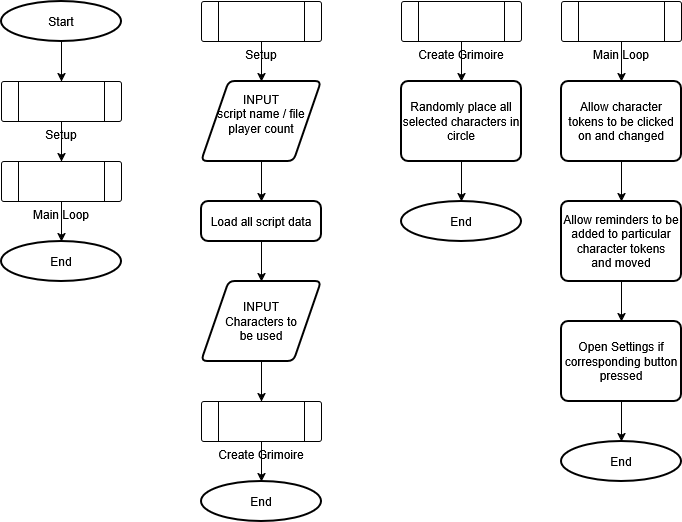

The diagram above was exported from draw.io. Its source (the exported page's mxGraphModel, read from the mxfile embedded in the PNG):
<mxGraphModel dx="1414" dy="787" grid="1" gridSize="10" guides="1" tooltips="1" connect="1" arrows="1" fold="1" page="1" pageScale="1" pageWidth="827" pageHeight="1169" math="0" shadow="0">
  <root>
    <mxCell id="0" />
    <mxCell id="1" parent="0" />
    <mxCell id="WCvjGo8b8W-mNI6L-mIF-6" edge="1" parent="1" style="edgeStyle=orthogonalEdgeStyle;rounded=0;orthogonalLoop=1;jettySize=auto;html=1;exitX=0.5;exitY=1;exitDx=0;exitDy=0;exitPerimeter=0;entryX=0.5;entryY=0;entryDx=0;entryDy=0;" target="WCvjGo8b8W-mNI6L-mIF-2">
      <mxGeometry relative="1" as="geometry">
        <mxPoint x="300" y="80" as="sourcePoint" />
      </mxGeometry>
    </mxCell>
    <mxCell id="WCvjGo8b8W-mNI6L-mIF-7" edge="1" parent="1" source="WCvjGo8b8W-mNI6L-mIF-2" style="edgeStyle=orthogonalEdgeStyle;rounded=0;orthogonalLoop=1;jettySize=auto;html=1;exitX=0.5;exitY=1;exitDx=0;exitDy=0;entryX=0.5;entryY=0;entryDx=0;entryDy=0;" target="WCvjGo8b8W-mNI6L-mIF-4">
      <mxGeometry relative="1" as="geometry" />
    </mxCell>
    <mxCell id="WCvjGo8b8W-mNI6L-mIF-2" parent="1" style="shape=parallelogram;html=1;strokeWidth=2;perimeter=parallelogramPerimeter;whiteSpace=wrap;rounded=1;arcSize=12;size=0.23;" value="&lt;div&gt;INPUT&lt;/div&gt;&lt;div&gt;script name / file&lt;/div&gt;&lt;div&gt;player count&lt;/div&gt;&lt;div&gt;&lt;br&gt;&lt;/div&gt;" vertex="1">
      <mxGeometry height="80" width="120" x="240" y="120" as="geometry" />
    </mxCell>
    <mxCell id="WCvjGo8b8W-mNI6L-mIF-8" edge="1" parent="1" source="WCvjGo8b8W-mNI6L-mIF-4" style="edgeStyle=orthogonalEdgeStyle;rounded=0;orthogonalLoop=1;jettySize=auto;html=1;exitX=0.5;exitY=1;exitDx=0;exitDy=0;entryX=0.5;entryY=0;entryDx=0;entryDy=0;" target="WCvjGo8b8W-mNI6L-mIF-5">
      <mxGeometry relative="1" as="geometry" />
    </mxCell>
    <mxCell id="WCvjGo8b8W-mNI6L-mIF-4" parent="1" style="rounded=1;whiteSpace=wrap;html=1;absoluteArcSize=1;arcSize=14;strokeWidth=2;" value="&lt;div&gt;Load all script data&lt;/div&gt;" vertex="1">
      <mxGeometry height="40" width="120" x="240" y="240" as="geometry" />
    </mxCell>
    <mxCell id="WCvjGo8b8W-mNI6L-mIF-17" edge="1" parent="1" source="WCvjGo8b8W-mNI6L-mIF-5" style="edgeStyle=orthogonalEdgeStyle;rounded=0;orthogonalLoop=1;jettySize=auto;html=1;exitX=0.5;exitY=1;exitDx=0;exitDy=0;entryX=0.5;entryY=0;entryDx=0;entryDy=0;" target="WCvjGo8b8W-mNI6L-mIF-14">
      <mxGeometry relative="1" as="geometry" />
    </mxCell>
    <mxCell id="WCvjGo8b8W-mNI6L-mIF-5" parent="1" style="shape=parallelogram;html=1;strokeWidth=2;perimeter=parallelogramPerimeter;whiteSpace=wrap;rounded=1;arcSize=12;size=0.23;" value="&lt;div&gt;INPUT&lt;/div&gt;&lt;div&gt;Characters to&lt;/div&gt;&lt;div&gt;be used&lt;/div&gt;" vertex="1">
      <mxGeometry height="80" width="120" x="240" y="320" as="geometry" />
    </mxCell>
    <mxCell id="WCvjGo8b8W-mNI6L-mIF-24" edge="1" parent="1" source="WCvjGo8b8W-mNI6L-mIF-13" style="edgeStyle=orthogonalEdgeStyle;rounded=0;orthogonalLoop=1;jettySize=auto;html=1;" target="WCvjGo8b8W-mNI6L-mIF-22" value="">
      <mxGeometry relative="1" as="geometry" />
    </mxCell>
    <mxCell id="WCvjGo8b8W-mNI6L-mIF-13" parent="1" style="verticalLabelPosition=bottom;verticalAlign=top;html=1;shape=process;whiteSpace=wrap;rounded=1;size=0.14;arcSize=6;" value="&lt;div&gt;Create Grimoire&lt;/div&gt;" vertex="1">
      <mxGeometry height="40" width="120" x="440" y="40" as="geometry" />
    </mxCell>
    <mxCell id="WCvjGo8b8W-mNI6L-mIF-40" edge="1" parent="1" source="WCvjGo8b8W-mNI6L-mIF-14" style="edgeStyle=orthogonalEdgeStyle;rounded=0;orthogonalLoop=1;jettySize=auto;html=1;" target="WCvjGo8b8W-mNI6L-mIF-20" value="">
      <mxGeometry relative="1" as="geometry" />
    </mxCell>
    <mxCell id="WCvjGo8b8W-mNI6L-mIF-14" parent="1" style="verticalLabelPosition=bottom;verticalAlign=top;html=1;shape=process;whiteSpace=wrap;rounded=1;size=0.14;arcSize=6;" value="Create Grimoire" vertex="1">
      <mxGeometry height="40" width="120" x="240" y="440" as="geometry" />
    </mxCell>
    <mxCell id="WCvjGo8b8W-mNI6L-mIF-16" parent="1" style="verticalLabelPosition=bottom;verticalAlign=top;html=1;shape=process;whiteSpace=wrap;rounded=1;size=0.14;arcSize=6;" value="Setup" vertex="1">
      <mxGeometry height="40" width="120" x="240" y="40" as="geometry" />
    </mxCell>
    <mxCell id="WCvjGo8b8W-mNI6L-mIF-20" parent="1" style="strokeWidth=2;html=1;shape=mxgraph.flowchart.start_1;whiteSpace=wrap;" value="End" vertex="1">
      <mxGeometry height="40" width="120" x="240" y="520" as="geometry" />
    </mxCell>
    <mxCell id="WCvjGo8b8W-mNI6L-mIF-27" edge="1" parent="1" source="WCvjGo8b8W-mNI6L-mIF-22" style="edgeStyle=orthogonalEdgeStyle;rounded=0;orthogonalLoop=1;jettySize=auto;html=1;" target="WCvjGo8b8W-mNI6L-mIF-26" value="">
      <mxGeometry relative="1" as="geometry" />
    </mxCell>
    <mxCell id="WCvjGo8b8W-mNI6L-mIF-22" parent="1" style="rounded=1;whiteSpace=wrap;html=1;absoluteArcSize=1;arcSize=14;strokeWidth=2;" value="Randomly place all selected characters in circle" vertex="1">
      <mxGeometry height="80" width="120" x="440" y="120" as="geometry" />
    </mxCell>
    <mxCell id="WCvjGo8b8W-mNI6L-mIF-26" parent="1" style="strokeWidth=2;html=1;shape=mxgraph.flowchart.start_1;whiteSpace=wrap;" value="End" vertex="1">
      <mxGeometry height="40" width="120" x="440" y="240" as="geometry" />
    </mxCell>
    <mxCell id="WCvjGo8b8W-mNI6L-mIF-32" edge="1" parent="1" source="WCvjGo8b8W-mNI6L-mIF-28" style="edgeStyle=orthogonalEdgeStyle;rounded=0;orthogonalLoop=1;jettySize=auto;html=1;" target="WCvjGo8b8W-mNI6L-mIF-29" value="">
      <mxGeometry relative="1" as="geometry" />
    </mxCell>
    <mxCell id="WCvjGo8b8W-mNI6L-mIF-28" parent="1" style="verticalLabelPosition=bottom;verticalAlign=top;html=1;shape=process;whiteSpace=wrap;rounded=1;size=0.14;arcSize=6;" value="Main Loop" vertex="1">
      <mxGeometry height="40" width="120" x="600" y="40" as="geometry" />
    </mxCell>
    <mxCell id="WCvjGo8b8W-mNI6L-mIF-31" edge="1" parent="1" source="WCvjGo8b8W-mNI6L-mIF-29" style="edgeStyle=orthogonalEdgeStyle;rounded=0;orthogonalLoop=1;jettySize=auto;html=1;" target="WCvjGo8b8W-mNI6L-mIF-30" value="">
      <mxGeometry relative="1" as="geometry" />
    </mxCell>
    <mxCell id="WCvjGo8b8W-mNI6L-mIF-29" parent="1" style="rounded=1;whiteSpace=wrap;html=1;absoluteArcSize=1;arcSize=14;strokeWidth=2;" value="Allow character tokens to be clicked on and changed" vertex="1">
      <mxGeometry height="80" width="120" x="600" y="120" as="geometry" />
    </mxCell>
    <mxCell id="WCvjGo8b8W-mNI6L-mIF-34" edge="1" parent="1" source="WCvjGo8b8W-mNI6L-mIF-30" style="edgeStyle=orthogonalEdgeStyle;rounded=0;orthogonalLoop=1;jettySize=auto;html=1;" target="WCvjGo8b8W-mNI6L-mIF-33" value="">
      <mxGeometry relative="1" as="geometry" />
    </mxCell>
    <mxCell id="WCvjGo8b8W-mNI6L-mIF-30" parent="1" style="rounded=1;whiteSpace=wrap;html=1;absoluteArcSize=1;arcSize=14;strokeWidth=2;" value="&lt;div&gt;Allow reminders to be added to particular character tokens&lt;/div&gt;&lt;div&gt;and moved&lt;/div&gt;" vertex="1">
      <mxGeometry height="80" width="120" x="600" y="240" as="geometry" />
    </mxCell>
    <mxCell id="WCvjGo8b8W-mNI6L-mIF-36" edge="1" parent="1" source="WCvjGo8b8W-mNI6L-mIF-33" style="edgeStyle=orthogonalEdgeStyle;rounded=0;orthogonalLoop=1;jettySize=auto;html=1;" target="WCvjGo8b8W-mNI6L-mIF-35" value="">
      <mxGeometry relative="1" as="geometry" />
    </mxCell>
    <mxCell id="WCvjGo8b8W-mNI6L-mIF-33" parent="1" style="rounded=1;whiteSpace=wrap;html=1;absoluteArcSize=1;arcSize=14;strokeWidth=2;" value="Open Settings if corresponding button pressed" vertex="1">
      <mxGeometry height="80" width="120" x="600" y="360" as="geometry" />
    </mxCell>
    <mxCell id="WCvjGo8b8W-mNI6L-mIF-35" parent="1" style="strokeWidth=2;html=1;shape=mxgraph.flowchart.start_1;whiteSpace=wrap;" value="End" vertex="1">
      <mxGeometry height="40" width="120" x="600" y="480" as="geometry" />
    </mxCell>
    <mxCell id="WCvjGo8b8W-mNI6L-mIF-41" edge="1" parent="1" source="WCvjGo8b8W-mNI6L-mIF-37" style="edgeStyle=orthogonalEdgeStyle;rounded=0;orthogonalLoop=1;jettySize=auto;html=1;" target="WCvjGo8b8W-mNI6L-mIF-38" value="">
      <mxGeometry relative="1" as="geometry" />
    </mxCell>
    <mxCell id="WCvjGo8b8W-mNI6L-mIF-37" parent="1" style="strokeWidth=2;html=1;shape=mxgraph.flowchart.start_1;whiteSpace=wrap;" value="Start" vertex="1">
      <mxGeometry height="40" width="120" x="40" y="40" as="geometry" />
    </mxCell>
    <mxCell id="WCvjGo8b8W-mNI6L-mIF-42" edge="1" parent="1" source="WCvjGo8b8W-mNI6L-mIF-38" style="edgeStyle=orthogonalEdgeStyle;rounded=0;orthogonalLoop=1;jettySize=auto;html=1;" target="WCvjGo8b8W-mNI6L-mIF-39" value="">
      <mxGeometry relative="1" as="geometry" />
    </mxCell>
    <mxCell id="WCvjGo8b8W-mNI6L-mIF-38" parent="1" style="verticalLabelPosition=bottom;verticalAlign=top;html=1;shape=process;whiteSpace=wrap;rounded=1;size=0.14;arcSize=6;" value="Setup" vertex="1">
      <mxGeometry height="40" width="120" x="40" y="120" as="geometry" />
    </mxCell>
    <mxCell id="WCvjGo8b8W-mNI6L-mIF-44" edge="1" parent="1" source="WCvjGo8b8W-mNI6L-mIF-39" style="edgeStyle=orthogonalEdgeStyle;rounded=0;orthogonalLoop=1;jettySize=auto;html=1;" target="WCvjGo8b8W-mNI6L-mIF-43" value="">
      <mxGeometry relative="1" as="geometry" />
    </mxCell>
    <mxCell id="WCvjGo8b8W-mNI6L-mIF-39" parent="1" style="verticalLabelPosition=bottom;verticalAlign=top;html=1;shape=process;whiteSpace=wrap;rounded=1;size=0.14;arcSize=6;" value="Main Loop" vertex="1">
      <mxGeometry height="40" width="120" x="40" y="200" as="geometry" />
    </mxCell>
    <mxCell id="WCvjGo8b8W-mNI6L-mIF-43" parent="1" style="strokeWidth=2;html=1;shape=mxgraph.flowchart.start_1;whiteSpace=wrap;" value="End" vertex="1">
      <mxGeometry height="40" width="120" x="40" y="280" as="geometry" />
    </mxCell>
  </root>
</mxGraphModel>